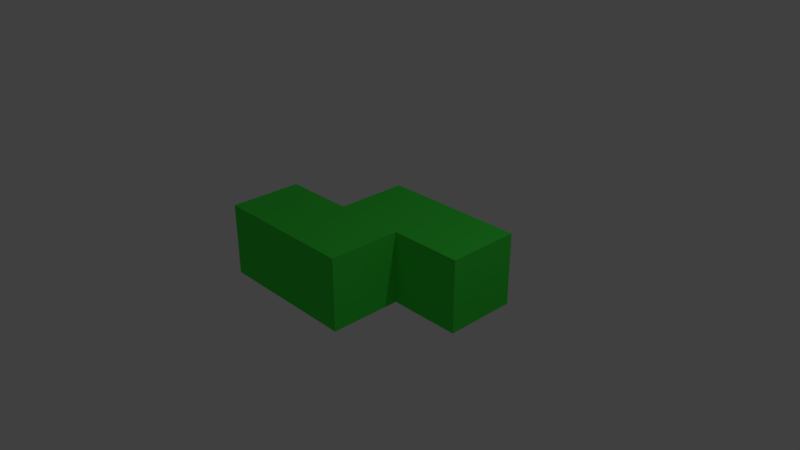 # Source: S.blend  (saved by Blender 2.78.0; exported with 4.5.12 LTS)
import bpy
from mathutils import Matrix  # noqa: F401  (used for matrix-valued properties, if any)

bpy.ops.wm.read_factory_settings(use_empty=True)
scene = bpy.context.scene
scene.name = 'Scene'

# ---- collections
col_collection_1 = bpy.data.collections.new('Collection 1'); scene.collection.children.link(col_collection_1)

# ---- materials (node trees are filled in below, after node groups)
mat_s = bpy.data.materials.new('S')
mat_s.alpha_threshold = 0.0
mat_s.use_transparent_shadow = False
mat_s.diffuse_color = (0.05505, 0.8, 0.06208, 1.0)
mat_s.roughness = 0.5
mat_s.line_color = (0.0, 0.0, 0.0, 1.0)

# ---- material node trees

# ---- world
world_world = bpy.data.worlds.new('World'); scene.world = world_world
world_world.color = (0.05088, 0.05088, 0.05088)
world_world.use_sun_shadow = False
world_world.sun_shadow_jitter_overblur = 0.0
world_world.cycles.sampling_method = 'MANUAL'

# ---- cameras
cam_camera = bpy.data.cameras.new('Camera')
cam_camera.clip_end = 100.0
cam_camera.lens = 35.0
cam_camera.sensor_width = 32.0
cam_camera.sensor_height = 18.0
cam_camera.ortho_scale = 7.314
cam_camera.dof.focus_distance = 0.0
cam_camera.dof.aperture_fstop = 128.0

# ---- lights
light_lamp = bpy.data.lights.new('Lamp', 'POINT')
light_lamp.transmission_factor = 0.0
light_lamp.cutoff_distance = 30.0
light_lamp.energy = 100.0
light_lamp.shadow_buffer_clip_start = 1.001
light_lamp.shadow_soft_size = 0.1
light_lamp.shadow_maximum_resolution = 0.006
light_lamp.use_absolute_resolution = True

# ---- meshes
me_cube = bpy.data.meshes.new('Cube')
me_cube.from_pydata([(0.5, 0.0, -0.5), (0.5, -1.0, -0.5), (-0.5, -1.0, -0.5), (-0.5, 2.384e-07, -0.5), (0.5, -2.384e-07, 0.5), (0.5, -1.0, 0.5), (-0.5, -1.0, 0.5), (-0.5, 0.0, 0.5), (-1.5, -1.0, -0.5), (-1.5, 4.768e-07, -0.5), (-1.5, -1.0, 0.5), (-1.5, 2.384e-07, 0.5), (0.5, 1.0, -0.5), (-0.5, 1.0, -0.5), (0.5, 1.0, 0.5), (-0.5, 1.0, 0.5), (1.5, -2.384e-07, -0.5), (1.5, -4.768e-07, 0.5), (1.5, 1.0, -0.5), (1.5, 1.0, 0.5)], [], [(0, 1, 2, 3), (4, 7, 6, 5), (0, 4, 5, 1), (1, 5, 6, 2), (6, 7, 11, 10), (7, 4, 14, 15), (8, 10, 11, 9), (7, 3, 9, 11), (3, 2, 8, 9), (2, 6, 10, 8), (14, 12, 13, 15), (3, 7, 15, 13), (0, 3, 13, 12), (0, 12, 18, 16), (17, 16, 18, 19), (12, 14, 19, 18), (4, 0, 16, 17), (14, 4, 17, 19)])
me_cube.materials.append(mat_s)
me_cube.use_remesh_preserve_volume = False
me_cube.use_remesh_preserve_attributes = False
me_cube.use_mirror_vertex_groups = False
me_cube.update()

# ---- objects
ob_s = bpy.data.objects.new('S', me_cube)
ob_lamp = bpy.data.objects.new('Lamp', light_lamp)
ob_camera = bpy.data.objects.new('Camera', cam_camera)

# ---- transforms, parenting, visibility, modifiers, constraints
ob_s.location = (0.0, 0.0, 0.0)
ob_s.lock_rotations_4d = False
ob_s.empty_display_type = 'ARROWS'
ob_s.lineart.crease_threshold = 0.0
ob_lamp.location = (4.076, 1.005, 5.904)
ob_lamp.rotation_euler = (0.6503, 0.05522, 1.866)
ob_lamp.lock_rotations_4d = False
ob_lamp.empty_display_type = 'ARROWS'
ob_lamp.color = (0.0, 0.0, 0.0, 0.0)
ob_lamp.lineart.crease_threshold = 0.0
ob_camera.location = (7.481, -6.508, 5.344)
ob_camera.rotation_euler = (1.109, 0.0, 0.8149)
ob_camera.lock_rotations_4d = False
ob_camera.empty_display_type = 'ARROWS'
ob_camera.color = (0.0, 0.0, 0.0, 0.0)
ob_camera.display_type = 'WIRE'
ob_camera.lineart.crease_threshold = 0.0

# ---- collection membership
col_collection_1.objects.link(ob_s)
col_collection_1.objects.link(ob_lamp)
col_collection_1.objects.link(ob_camera)

# ---- scene / render settings (as saved in the file)
scene.camera = ob_camera
scene.frame_start = 1; scene.frame_end = 250; scene.frame_set(1)
scene.render.engine = 'BLENDER_EEVEE_NEXT'
scene.render.resolution_percentage = 50
scene.render.dither_intensity = 0.0
scene.cycles.use_denoising = False
scene.cycles.samples = 128
scene.cycles.sampling_pattern = 'TABULATED_SOBOL'
scene.cycles.light_sampling_threshold = 0.0
scene.cycles.use_adaptive_sampling = False
scene.cycles.use_light_tree = False
scene.cycles.blur_glossy = 0.0
scene.cycles.sample_clamp_indirect = 0.0
scene.view_settings.view_transform = 'Standard'
bpy.context.view_layer.update()
